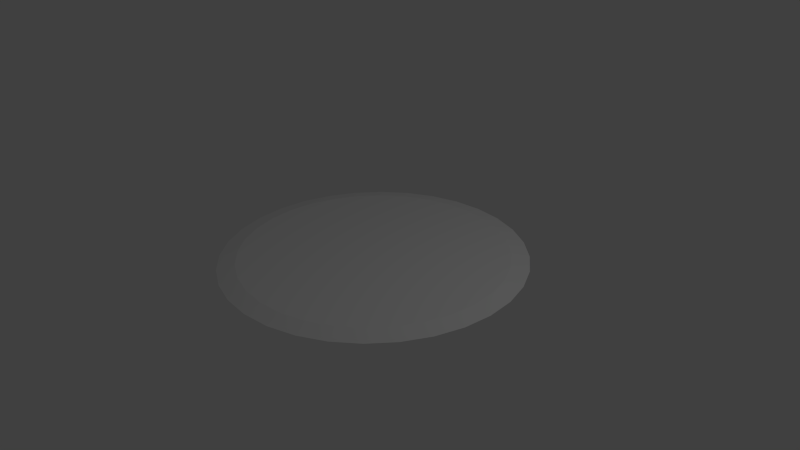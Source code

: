 # Source: LandingTerrain.blend  (saved by Blender 2.75.0; exported with 4.5.12 LTS)
import bpy
from mathutils import Matrix  # noqa: F401  (used for matrix-valued properties, if any)

bpy.ops.wm.read_factory_settings(use_empty=True)
scene = bpy.context.scene
scene.name = 'Scene'

# ---- collections
col_collection_1 = bpy.data.collections.new('Collection 1'); scene.collection.children.link(col_collection_1)

# ---- world
world_world = bpy.data.worlds.new('World'); scene.world = world_world
world_world.color = (0.05088, 0.05088, 0.05088)
world_world.use_sun_shadow = False
world_world.sun_shadow_jitter_overblur = 0.0
world_world.cycles.sampling_method = 'MANUAL'
world_world.cycles.sample_map_resolution = 256

# ---- cameras
cam_camera = bpy.data.cameras.new('Camera')
cam_camera.clip_end = 100.0
cam_camera.lens = 35.0
cam_camera.sensor_width = 32.0
cam_camera.sensor_height = 18.0
cam_camera.ortho_scale = 7.314
cam_camera.dof.focus_distance = 0.0
cam_camera.dof.aperture_fstop = 128.0

# ---- lights
light_lamp = bpy.data.lights.new('Lamp', 'POINT')
light_lamp.transmission_factor = 0.0
light_lamp.cutoff_distance = 30.0
light_lamp.energy = 100.0
light_lamp.shadow_buffer_clip_start = 1.001
light_lamp.shadow_soft_size = 0.1
light_lamp.shadow_maximum_resolution = 0.006
light_lamp.use_absolute_resolution = True
light_lamp.cycles.use_multiple_importance_sampling = False

# ---- meshes
me_cylinder = bpy.data.meshes.new('Cylinder')
me_cylinder.from_pydata([(0.0, 2.0, -0.025), (2.81e-08, 1.763, 0.025), (0.3902, 1.962, -0.025), (0.344, 1.73, 0.025), (0.7654, 1.848, -0.025), (0.6748, 1.629, 0.025), (1.111, 1.663, -0.025), (0.9797, 1.466, 0.025), (1.414, 1.414, -0.025), (1.247, 1.247, 0.025), (1.663, 1.111, -0.025), (1.466, 0.9797, 0.025), (1.848, 0.7654, -0.025), (1.629, 0.6748, 0.025), (1.962, 0.3902, -0.025), (1.73, 0.344, 0.025), (2.0, 1.51e-07, -0.025), (1.763, 2.006e-07, 0.025), (1.962, -0.3902, -0.025), (1.73, -0.344, 0.025), (1.848, -0.7654, -0.025), (1.629, -0.6748, 0.025), (1.663, -1.111, -0.025), (1.466, -0.9797, 0.025), (1.414, -1.414, -0.025), (1.247, -1.247, 0.025), (1.111, -1.663, -0.025), (0.9797, -1.466, 0.025), (0.7654, -1.848, -0.025), (0.6748, -1.629, 0.025), (0.3902, -1.962, -0.025), (0.344, -1.73, 0.025), (-6.517e-07, -2.0, -0.025), (-5.465e-07, -1.763, 0.025), (-0.3902, -1.962, -0.025), (-0.344, -1.73, 0.025), (-0.7654, -1.848, -0.025), (-0.6748, -1.629, 0.025), (-1.111, -1.663, -0.025), (-0.9797, -1.466, 0.025), (-1.414, -1.414, -0.025), (-1.247, -1.247, 0.025), (-1.663, -1.111, -0.025), (-1.466, -0.9797, 0.025), (-1.848, -0.7654, -0.025), (-1.629, -0.6748, 0.025), (-1.962, -0.3902, -0.025), (-1.73, -0.344, 0.025), (-2.0, 1.931e-06, -0.025), (-1.763, 1.77e-06, 0.025), (-1.962, 0.3902, -0.025), (-1.73, 0.344, 0.025), (-1.848, 0.7654, -0.025), (-1.629, 0.6748, 0.025), (-1.663, 1.111, -0.025), (-1.466, 0.9797, 0.025), (-1.414, 1.414, -0.025), (-1.247, 1.247, 0.025), (-1.111, 1.663, -0.025), (-0.9797, 1.466, 0.025), (-0.7654, 1.848, -0.025), (-0.6748, 1.629, 0.025), (-0.3902, 1.962, -0.025), (-0.344, 1.73, 0.025)], [], [(0, 1, 3, 2), (2, 3, 5, 4), (4, 5, 7, 6), (6, 7, 9, 8), (8, 9, 11, 10), (10, 11, 13, 12), (12, 13, 15, 14), (14, 15, 17, 16), (16, 17, 19, 18), (18, 19, 21, 20), (20, 21, 23, 22), (22, 23, 25, 24), (24, 25, 27, 26), (26, 27, 29, 28), (28, 29, 31, 30), (30, 31, 33, 32), (32, 33, 35, 34), (34, 35, 37, 36), (36, 37, 39, 38), (38, 39, 41, 40), (40, 41, 43, 42), (42, 43, 45, 44), (44, 45, 47, 46), (46, 47, 49, 48), (48, 49, 51, 50), (50, 51, 53, 52), (52, 53, 55, 54), (54, 55, 57, 56), (56, 57, 59, 58), (58, 59, 61, 60), (3, 1, 63, 61, 59, 57, 55, 53, 51, 49, 47, 45, 43, 41, 39, 37, 35, 33, 31, 29, 27, 25, 23, 21, 19, 17, 15, 13, 11, 9, 7, 5), (62, 63, 1, 0), (60, 61, 63, 62), (0, 2, 4, 6, 8, 10, 12, 14, 16, 18, 20, 22, 24, 26, 28, 30, 32, 34, 36, 38, 40, 42, 44, 46, 48, 50, 52, 54, 56, 58, 60, 62)])
me_cylinder.use_remesh_preserve_volume = False
me_cylinder.use_remesh_preserve_attributes = False
me_cylinder.use_mirror_vertex_groups = False
me_cylinder.update()

# ---- objects
ob_cylinder = bpy.data.objects.new('Cylinder', me_cylinder)
ob_lamp = bpy.data.objects.new('Lamp', light_lamp)
ob_camera = bpy.data.objects.new('Camera', cam_camera)

# ---- transforms, parenting, visibility, modifiers, constraints
ob_cylinder.location = (0.0, 0.0, 0.0)
ob_cylinder.lineart.crease_threshold = 0.0
ob_lamp.location = (4.076, 1.005, 5.904)
ob_lamp.rotation_euler = (0.6503, 0.05522, 1.866)
ob_lamp.lock_rotations_4d = False
ob_lamp.empty_display_type = 'ARROWS'
ob_lamp.color = (0.0, 0.0, 0.0, 0.0)
ob_lamp.lineart.crease_threshold = 0.0
ob_camera.location = (7.481, -6.508, 5.344)
ob_camera.rotation_euler = (1.109, 0.01082, 0.8149)
ob_camera.lock_rotations_4d = False
ob_camera.empty_display_type = 'ARROWS'
ob_camera.color = (0.0, 0.0, 0.0, 0.0)
ob_camera.display_type = 'WIRE'
ob_camera.lineart.crease_threshold = 0.0

# ---- collection membership
col_collection_1.objects.link(ob_cylinder)
col_collection_1.objects.link(ob_lamp)
col_collection_1.objects.link(ob_camera)

# ---- scene / render settings (as saved in the file)
scene.camera = ob_camera
scene.frame_start = 1; scene.frame_end = 250; scene.frame_set(1)
scene.render.engine = 'BLENDER_EEVEE_NEXT'
scene.render.resolution_percentage = 50
scene.render.dither_intensity = 0.0
scene.cycles.use_denoising = False
scene.cycles.samples = 10
scene.cycles.sampling_pattern = 'TABULATED_SOBOL'
scene.cycles.light_sampling_threshold = 0.0
scene.cycles.use_adaptive_sampling = False
scene.cycles.use_light_tree = False
scene.cycles.blur_glossy = 0.0
scene.cycles.pixel_filter_type = 'GAUSSIAN'
scene.cycles.sample_clamp_indirect = 0.0
scene.view_settings.view_transform = 'Standard'
bpy.context.view_layer.update()
